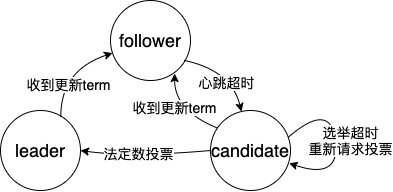

The diagram above was exported from draw.io. Its source (the exported page's mxGraphModel, read from the mxfile embedded in the PNG):
<mxGraphModel dx="430" dy="438" grid="1" gridSize="10" guides="1" tooltips="1" connect="1" arrows="1" fold="1" page="1" pageScale="1" pageWidth="850" pageHeight="1100" math="0" shadow="0">
  <root>
    <mxCell id="0" />
    <mxCell id="1" parent="0" />
    <mxCell id="2" value="&lt;font style=&quot;font-size: 18px&quot;&gt;leader&lt;/font&gt;" style="ellipse;whiteSpace=wrap;html=1;aspect=fixed;" vertex="1" parent="1">
      <mxGeometry x="120" y="210" width="80" height="80" as="geometry" />
    </mxCell>
    <mxCell id="3" value="&lt;font style=&quot;font-size: 18px&quot;&gt;follower&lt;/font&gt;" style="ellipse;whiteSpace=wrap;html=1;aspect=fixed;" vertex="1" parent="1">
      <mxGeometry x="230" y="100" width="80" height="80" as="geometry" />
    </mxCell>
    <mxCell id="4" value="&lt;font style=&quot;font-size: 18px&quot;&gt;candidate&lt;/font&gt;" style="ellipse;whiteSpace=wrap;html=1;aspect=fixed;" vertex="1" parent="1">
      <mxGeometry x="330" y="210" width="80" height="80" as="geometry" />
    </mxCell>
    <mxCell id="5" value="" style="curved=1;endArrow=classic;html=1;exitX=0.754;exitY=0.081;exitDx=0;exitDy=0;exitPerimeter=0;" edge="1" parent="1" source="2" target="3">
      <mxGeometry width="50" height="50" relative="1" as="geometry">
        <mxPoint x="140" y="180" as="sourcePoint" />
        <mxPoint x="190" y="130" as="targetPoint" />
        <Array as="points">
          <mxPoint x="180" y="170" />
        </Array>
      </mxGeometry>
    </mxCell>
    <mxCell id="10" value="&lt;font style=&quot;font-size: 14px&quot;&gt;收到更新term&lt;/font&gt;" style="edgeLabel;html=1;align=center;verticalAlign=middle;resizable=0;points=[];" vertex="1" connectable="0" parent="5">
      <mxGeometry x="-0.3615" y="-8" relative="1" as="geometry">
        <mxPoint as="offset" />
      </mxGeometry>
    </mxCell>
    <mxCell id="6" value="" style="curved=1;endArrow=classic;html=1;exitX=0.922;exitY=0.749;exitDx=0;exitDy=0;exitPerimeter=0;" edge="1" parent="1" source="3" target="4">
      <mxGeometry width="50" height="50" relative="1" as="geometry">
        <mxPoint x="330" y="200" as="sourcePoint" />
        <mxPoint x="380" y="150" as="targetPoint" />
        <Array as="points">
          <mxPoint x="351" y="170" />
        </Array>
      </mxGeometry>
    </mxCell>
    <mxCell id="12" value="&lt;font style=&quot;font-size: 14px&quot;&gt;心跳超时&lt;/font&gt;" style="edgeLabel;html=1;align=center;verticalAlign=middle;resizable=0;points=[];" vertex="1" connectable="0" parent="6">
      <mxGeometry x="0.2945" y="-8" relative="1" as="geometry">
        <mxPoint as="offset" />
      </mxGeometry>
    </mxCell>
    <mxCell id="7" value="" style="curved=1;endArrow=classic;html=1;entryX=1;entryY=0.5;entryDx=0;entryDy=0;exitX=0;exitY=0.5;exitDx=0;exitDy=0;" edge="1" parent="1" source="4" target="2">
      <mxGeometry width="50" height="50" relative="1" as="geometry">
        <mxPoint x="250" y="280" as="sourcePoint" />
        <mxPoint x="300" y="230" as="targetPoint" />
        <Array as="points">
          <mxPoint x="250" y="257" />
        </Array>
      </mxGeometry>
    </mxCell>
    <mxCell id="9" value="&lt;font style=&quot;font-size: 14px&quot;&gt;法定数投票&lt;/font&gt;" style="edgeLabel;html=1;align=center;verticalAlign=middle;resizable=0;points=[];" vertex="1" connectable="0" parent="7">
      <mxGeometry x="0.228" y="-9" relative="1" as="geometry">
        <mxPoint x="6" y="5" as="offset" />
      </mxGeometry>
    </mxCell>
    <mxCell id="8" value="" style="curved=1;endArrow=classic;html=1;exitX=0.086;exitY=0.219;exitDx=0;exitDy=0;exitPerimeter=0;entryX=0.802;entryY=0.913;entryDx=0;entryDy=0;entryPerimeter=0;" edge="1" parent="1" source="4" target="3">
      <mxGeometry width="50" height="50" relative="1" as="geometry">
        <mxPoint x="250" y="240" as="sourcePoint" />
        <mxPoint x="289" y="176" as="targetPoint" />
        <Array as="points">
          <mxPoint x="294" y="210" />
        </Array>
      </mxGeometry>
    </mxCell>
    <mxCell id="11" value="&lt;span style=&quot;font-size: 14px&quot;&gt;收到更新term&lt;/span&gt;" style="edgeLabel;html=1;align=center;verticalAlign=middle;resizable=0;points=[];" vertex="1" connectable="0" parent="8">
      <mxGeometry x="0.1887" relative="1" as="geometry">
        <mxPoint as="offset" />
      </mxGeometry>
    </mxCell>
    <mxCell id="13" value="" style="curved=1;endArrow=classic;html=1;exitX=0.966;exitY=0.34;exitDx=0;exitDy=0;entryX=0.983;entryY=0.659;entryDx=0;entryDy=0;entryPerimeter=0;exitPerimeter=0;" edge="1" parent="1" source="4" target="4">
      <mxGeometry width="50" height="50" relative="1" as="geometry">
        <mxPoint x="420" y="190" as="sourcePoint" />
        <mxPoint x="470" y="140" as="targetPoint" />
        <Array as="points">
          <mxPoint x="450" y="200" />
          <mxPoint x="460" y="280" />
        </Array>
      </mxGeometry>
    </mxCell>
    <mxCell id="14" value="&lt;font style=&quot;font-size: 14px&quot;&gt;选举超时&lt;br&gt;重新请求投票&lt;/font&gt;" style="edgeLabel;html=1;align=center;verticalAlign=middle;resizable=0;points=[];" vertex="1" connectable="0" parent="13">
      <mxGeometry x="-0.6058" y="-23" relative="1" as="geometry">
        <mxPoint x="19.01" y="10.36" as="offset" />
      </mxGeometry>
    </mxCell>
  </root>
</mxGraphModel>